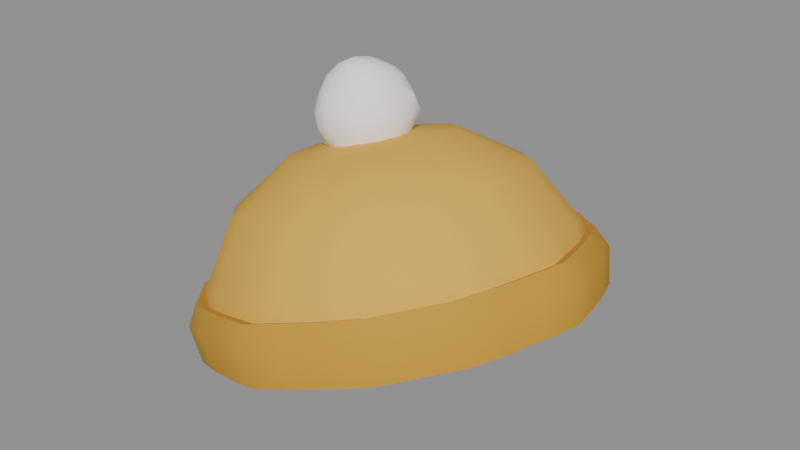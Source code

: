 # Source: hat_beanie.blend  (saved by Blender 5.2.45; exported with 4.5.12 LTS)
import bpy
from mathutils import Matrix  # noqa: F401  (used for matrix-valued properties, if any)

bpy.ops.wm.read_factory_settings(use_empty=True)
scene = bpy.context.scene
scene.name = 'Scene'

# ---- materials (node trees are filled in below, after node groups)
mat_hatmustard = bpy.data.materials.new('HatMustard')
mat_hatmustard.diffuse_color = (0.7605, 0.4508, 0.05448, 1.0)
mat_hatmustarddark = bpy.data.materials.new('HatMustardDark')
mat_hatmustarddark.diffuse_color = (0.5841, 0.3231, 0.02732, 1.0)
mat_nightcapcuff = bpy.data.materials.new('NightcapCuff')
mat_nightcapcuff.diffuse_color = (1.0, 1.0, 1.0, 1.0)

# ---- material node trees
mat_hatmustard.use_nodes = True; mat_hatmustard.node_tree.nodes.clear()
_N = mat_hatmustard.node_tree.nodes; _L = mat_hatmustard.node_tree.links
n0 = _N.new('ShaderNodeBsdfPrincipled'); n0.name = 'Principled BSDF'; n0.location = (-200, 100)
n0.inputs[0].default_value = (0.7605, 0.4508, 0.05448, 1.0)
n0.inputs[2].default_value = 0.95
n0.inputs[10].default_value = 0.005
n0.inputs[13].default_value = 0.35
n1 = _N.new('ShaderNodeOutputMaterial'); n1.name = 'Material Output'; n1.location = (200, 100)
_L.new(n0.outputs[0], n1.inputs[0])
n1.is_active_output = True
mat_hatmustarddark.use_nodes = True; mat_hatmustarddark.node_tree.nodes.clear()
_N = mat_hatmustarddark.node_tree.nodes; _L = mat_hatmustarddark.node_tree.links
n0 = _N.new('ShaderNodeBsdfPrincipled'); n0.name = 'Principled BSDF'; n0.location = (-200, 100)
n0.inputs[0].default_value = (0.5841, 0.3231, 0.02732, 1.0)
n0.inputs[2].default_value = 0.95
n0.inputs[10].default_value = 0.005
n0.inputs[13].default_value = 0.35
n1 = _N.new('ShaderNodeOutputMaterial'); n1.name = 'Material Output'; n1.location = (200, 100)
_L.new(n0.outputs[0], n1.inputs[0])
n1.is_active_output = True
mat_nightcapcuff.use_nodes = True; mat_nightcapcuff.node_tree.nodes.clear()
_N = mat_nightcapcuff.node_tree.nodes; _L = mat_nightcapcuff.node_tree.links
n0 = _N.new('ShaderNodeBsdfPrincipled'); n0.name = 'Principled BSDF'; n0.location = (-200, 100)
n0.inputs[0].default_value = (1.0, 1.0, 1.0, 1.0)
n0.inputs[2].default_value = 0.95
n0.inputs[10].default_value = 0.005
n0.inputs[13].default_value = 0.35
n1 = _N.new('ShaderNodeOutputMaterial'); n1.name = 'Material Output'; n1.location = (200, 100)
_L.new(n0.outputs[0], n1.inputs[0])
n1.is_active_output = True

# ---- meshes
me_hatmesh = bpy.data.meshes.new('HatMesh')
me_hatmesh.from_pydata([(-0.05066, 0.01335, 0.1617), (0.03006, 0.01354, 0.1765), (0.02645, 0.02885, 0.1741), (0.02324, 0.04397, 0.1718), (0.01716, 0.05824, 0.1688), (0.00601, 0.0686, 0.1644), (-0.003907, 0.08025, 0.1603), (-0.01757, 0.0866, 0.1555), (-0.03204, 0.08997, 0.1507), (-0.0467, 0.09374, 0.1458), (-0.06146, 0.0896, 0.1415), (-0.07601, 0.08587, 0.1373), (-0.08983, 0.07917, 0.1335), (-0.1, 0.06727, 0.1313), (-0.1114, 0.05662, 0.1286), (-0.1179, 0.04219, 0.1278), (-0.1214, 0.02699, 0.1279), (-0.1254, 0.01158, 0.1279), (-0.1218, -0.003728, 0.1303), (-0.1186, -0.01884, 0.1326), (-0.1125, -0.03312, 0.1357), (-0.1014, -0.04348, 0.14), (-0.09145, -0.05513, 0.1441), (-0.07779, -0.06148, 0.1489), (-0.06331, -0.06484, 0.1537), (-0.04865, -0.06862, 0.1586), (-0.0339, -0.06447, 0.1629), (-0.01934, -0.06075, 0.1671), (-0.005523, -0.05405, 0.1709), (0.004678, -0.04215, 0.1731), (0.01608, -0.0315, 0.1758), (0.0225, -0.01707, 0.1766), (0.02608, -0.00187, 0.1765), (0.1003, 0.01113, 0.1566), (0.09396, 0.03793, 0.1524), (0.08834, 0.06438, 0.1485), (0.07771, 0.08936, 0.1431), (0.0582, 0.1075, 0.1355), (0.04084, 0.1279, 0.1284), (0.01693, 0.139, 0.12), (-0.008395, 0.1449, 0.1116), (-0.03405, 0.1515, 0.103), (-0.05987, 0.1442, 0.09548), (-0.08535, 0.1377, 0.08804), (-0.1095, 0.126, 0.08143), (-0.1274, 0.1052, 0.07756), (-0.1473, 0.08653, 0.07285), (-0.1586, 0.06128, 0.07141), (-0.1648, 0.03468, 0.07165), (-0.1718, 0.007712, 0.07169), (-0.1655, -0.01908, 0.07588), (-0.1599, -0.04554, 0.07982), (-0.1492, -0.07051, 0.08522), (-0.1297, -0.08865, 0.09282), (-0.1124, -0.109, 0.09994), (-0.08845, -0.1202, 0.1083), (-0.06312, -0.126, 0.1168), (-0.03747, -0.1326, 0.1253), (-0.01165, -0.1254, 0.1328), (0.01383, -0.1189, 0.1403), (0.03801, -0.1071, 0.1469), (0.05587, -0.08632, 0.1508), (0.07582, -0.06769, 0.1555), (0.08706, -0.04244, 0.1569), (0.09331, -0.01583, 0.1567), (0.1522, 0.006846, 0.1102), (0.1443, 0.04034, 0.1049), (0.1372, 0.07341, 0.1), (0.124, 0.1046, 0.09326), (0.09956, 0.1273, 0.08375), (0.07787, 0.1528, 0.07485), (0.04798, 0.1667, 0.06434), (0.01632, 0.174, 0.05382), (-0.01574, 0.1823, 0.04309), (-0.04802, 0.1732, 0.03373), (-0.07986, 0.1651, 0.02443), (-0.1101, 0.1504, 0.01617), (-0.1324, 0.1244, 0.01133), (-0.1574, 0.1011, 0.005439), (-0.1714, 0.06953, 0.003644), (-0.1792, 0.03628, 0.003939), (-0.1879, 0.002575, 0.003994), (-0.18, -0.03092, 0.009231), (-0.173, -0.06399, 0.01416), (-0.1597, -0.09521, 0.0209), (-0.1353, -0.1179, 0.03041), (-0.1136, -0.1434, 0.03931), (-0.08374, -0.1573, 0.04982), (-0.05208, -0.1646, 0.06034), (-0.02002, -0.1729, 0.07107), (0.01226, -0.1638, 0.08043), (0.0441, -0.1557, 0.08973), (0.07434, -0.141, 0.09799), (0.09665, -0.115, 0.1028), (0.1216, -0.09167, 0.1087), (0.1356, -0.06011, 0.1105), (0.1435, -0.02686, 0.1102), (0.1798, 0.002258, 0.05612), (0.1714, 0.03767, 0.05058), (0.164, 0.07262, 0.04537), (0.1499, 0.1056, 0.03825), (0.1242, 0.1296, 0.02819), (0.1012, 0.1565, 0.01879), (0.06962, 0.1712, 0.007678), (0.03616, 0.179, -0.003445), (0.002258, 0.1877, -0.01479), (-0.03186, 0.1781, -0.02468), (-0.06553, 0.1695, -0.03451), (-0.09748, 0.154, -0.04325), (-0.1211, 0.1265, -0.04836), (-0.1474, 0.1019, -0.05459), (-0.1623, 0.06852, -0.05649), (-0.1706, 0.03337, -0.05618), (-0.1798, -0.002258, -0.05612), (-0.1714, -0.03767, -0.05058), (-0.164, -0.07262, -0.04537), (-0.1499, -0.1056, -0.03825), (-0.1242, -0.1296, -0.02819), (-0.1012, -0.1565, -0.01879), (-0.06962, -0.1712, -0.007678), (-0.03616, -0.179, 0.003445), (-0.002258, -0.1877, 0.01479), (0.03186, -0.1781, 0.02468), (0.06553, -0.1695, 0.03451), (0.09748, -0.154, 0.04325), (0.1211, -0.1265, 0.04836), (0.1474, -0.1019, 0.05459), (0.1623, -0.06852, 0.05649), (0.1706, -0.03337, 0.05618), (0.1721, 0.001339, 0.04328), (0.1644, 0.03469, 0.03812), (0.1554, 0.06673, 0.03267), (0.1436, 0.09824, 0.02635), (0.1205, 0.1219, 0.01718), (0.09788, 0.146, 0.0081), (0.06771, 0.1584, -0.002375), (0.03703, 0.1678, -0.01276), (0.005104, 0.1758, -0.02342), (-0.02703, 0.167, -0.03276), (-0.05794, 0.1568, -0.0416), (-0.08841, 0.1436, -0.05006), (-0.1116, 0.119, -0.0553), (-0.1353, 0.09474, -0.06069), (-0.1479, 0.06292, -0.06203), (-0.1576, 0.03064, -0.06242), (-0.1661, -0.002909, -0.0623), (-0.1584, -0.03626, -0.05715), (-0.1495, -0.0683, -0.0517), (-0.1376, -0.09981, -0.04537), (-0.1146, -0.1235, -0.03621), (-0.09192, -0.1475, -0.02713), (-0.06175, -0.16, -0.01665), (-0.03107, -0.1693, -0.006269), (0.000856, -0.1774, 0.004395), (0.03299, -0.1685, 0.01373), (0.0639, -0.1584, 0.02258), (0.09437, -0.1452, 0.03103), (0.1176, -0.1206, 0.03628), (0.1412, -0.09631, 0.04167), (0.1539, -0.06449, 0.04301), (0.1636, -0.03221, 0.04339), (0.1883, 0.001954, 0.05356), (0.1798, 0.03879, 0.04786), (0.1699, 0.07419, 0.04184), (0.1568, 0.109, 0.03485), (0.1313, 0.1351, 0.02473), (0.1063, 0.1617, 0.0147), (0.073, 0.1755, 0.003129), (0.0391, 0.1858, -0.008341), (0.003836, 0.1947, -0.02012), (-0.03166, 0.1849, -0.03043), (-0.06581, 0.1737, -0.0402), (-0.09947, 0.1591, -0.04954), (-0.1251, 0.1319, -0.05534), (-0.1512, 0.1051, -0.06129), (-0.1652, 0.06998, -0.06277), (-0.1759, 0.03432, -0.0632), (-0.1853, -0.002739, -0.06307), (-0.1768, -0.03958, -0.05738), (-0.1669, -0.07498, -0.05136), (-0.1538, -0.1098, -0.04437), (-0.1284, -0.1359, -0.03424), (-0.1033, -0.1625, -0.02421), (-0.07002, -0.1762, -0.01264), (-0.03612, -0.1866, -0.001173), (-0.0008562, -0.1955, 0.01061), (0.03464, -0.1857, 0.02092), (0.06879, -0.1745, 0.03069), (0.1024, -0.1599, 0.04003), (0.1281, -0.1327, 0.04583), (0.1542, -0.1059, 0.05178), (0.1682, -0.07077, 0.05326), (0.1789, -0.03511, 0.05368), (0.1828, 0.004763, 0.08839), (0.1741, 0.04257, 0.08254), (0.1639, 0.0789, 0.07637), (0.1504, 0.1146, 0.06919), (0.1243, 0.1415, 0.0588), (0.09865, 0.1687, 0.04851), (0.06445, 0.1828, 0.03663), (0.02966, 0.1935, 0.02486), (-0.006532, 0.2026, 0.01277), (-0.04296, 0.1925, 0.002189), (-0.07801, 0.181, -0.00784), (-0.1126, 0.1661, -0.01743), (-0.1389, 0.1382, -0.02337), (-0.1657, 0.1107, -0.02949), (-0.18, 0.07458, -0.031), (-0.191, 0.03798, -0.03144), (-0.2006, -5.273e-05, -0.03131), (-0.1919, -0.03786, -0.02546), (-0.1818, -0.07419, -0.01929), (-0.1683, -0.1099, -0.01211), (-0.1422, -0.1367, -0.001723), (-0.1165, -0.164, 0.008571), (-0.08233, -0.1781, 0.02045), (-0.04754, -0.1887, 0.03222), (-0.01135, -0.1979, 0.04431), (0.02508, -0.1878, 0.05489), (0.06013, -0.1763, 0.06492), (0.09468, -0.1614, 0.07451), (0.121, -0.1334, 0.08045), (0.1478, -0.1059, 0.08657), (0.1621, -0.06987, 0.08808), (0.1732, -0.03327, 0.08852), (0.167, 0.00621, 0.1043), (0.1587, 0.04208, 0.0988), (0.1491, 0.07655, 0.09294), (0.1363, 0.1104, 0.08614), (0.1115, 0.1359, 0.07628), (0.08717, 0.1618, 0.06651), (0.05472, 0.1752, 0.05525), (0.02173, 0.1852, 0.04408), (-0.01261, 0.1939, 0.03261), (-0.04717, 0.1844, 0.02257), (-0.08043, 0.1735, 0.01305), (-0.1132, 0.1593, 0.003958), (-0.1382, 0.1328, -0.001684), (-0.1636, 0.1067, -0.007483), (-0.1772, 0.07245, -0.008923), (-0.1877, 0.03773, -0.009335), (-0.1968, 0.001641, -0.009215), (-0.1885, -0.03423, -0.003668), (-0.1789, -0.0687, 0.002193), (-0.1661, -0.1026, 0.008998), (-0.1413, -0.128, 0.01886), (-0.117, -0.1539, 0.02862), (-0.08452, -0.1673, 0.03989), (-0.05152, -0.1774, 0.05106), (-0.01718, -0.186, 0.06253), (0.01737, -0.1765, 0.07257), (0.05063, -0.1656, 0.08208), (0.0834, -0.1514, 0.09118), (0.1084, -0.1249, 0.09682), (0.1338, -0.09882, 0.1026), (0.1474, -0.0646, 0.1041), (0.1579, -0.02988, 0.1045), (0.1518, 0.005607, 0.09437), (0.1443, 0.03818, 0.08934), (0.1355, 0.06948, 0.08401), (0.1239, 0.1003, 0.07784), (0.1014, 0.1234, 0.06888), (0.07928, 0.1469, 0.06001), (0.04982, 0.159, 0.04978), (0.01985, 0.1682, 0.03964), (-0.01133, 0.176, 0.02923), (-0.04272, 0.1674, 0.02011), (-0.07291, 0.1575, 0.01147), (-0.1027, 0.1446, 0.003208), (-0.1254, 0.1205, -0.001915), (-0.1484, 0.09684, -0.007181), (-0.1608, 0.06576, -0.008488), (-0.1703, 0.03423, -0.008863), (-0.1786, 0.001458, -0.008754), (-0.1711, -0.03111, -0.003717), (-0.1623, -0.06242, 0.001606), (-0.1507, -0.09319, 0.007785), (-0.1282, -0.1163, 0.01674), (-0.1061, -0.1398, 0.02561), (-0.07664, -0.152, 0.03584), (-0.04667, -0.1611, 0.04598), (-0.01548, -0.169, 0.05639), (0.0159, -0.1603, 0.06551), (0.0461, -0.1504, 0.07415), (0.07586, -0.1375, 0.08241), (0.09855, -0.1135, 0.08754), (0.1216, -0.08977, 0.0928), (0.134, -0.05869, 0.09411), (0.1435, -0.02716, 0.09448), (-0.07308, 0.01706, 0.2275), (-0.06921, 0.04776, 0.2151), (-0.06472, 0.06089, 0.1989), (-0.05444, 0.05951, 0.1686), (-0.04799, 0.05592, 0.1528), (-0.04182, 0.02626, 0.1377), (-0.04288, 0.01314, 0.1347), (-0.06124, 0.03043, 0.2261), (-0.05305, 0.04614, 0.217), (-0.04668, 0.05694, 0.2051), (-0.03502, 0.05599, 0.1905), (-0.03236, 0.05481, 0.1752), (-0.03083, 0.0538, 0.1616), (-0.03274, 0.04052, 0.1485), (-0.03607, 0.02495, 0.1387), (-0.05458, 0.02613, 0.2264), (-0.04284, 0.0388, 0.2192), (-0.03527, 0.04228, 0.2126), (-0.02478, 0.04359, 0.1986), (-0.01687, 0.04529, 0.1818), (-0.02024, 0.03828, 0.166), (-0.02163, 0.03246, 0.1529), (-0.03126, 0.02271, 0.1414), (-0.05152, 0.02131, 0.2275), (-0.03719, 0.02648, 0.2218), (-0.02562, 0.02436, 0.2119), (-0.01414, 0.02868, 0.2027), (-0.01097, 0.02643, 0.1864), (-0.01179, 0.02067, 0.1692), (-0.01878, 0.02188, 0.1558), (-0.02866, 0.01808, 0.143), (-0.05339, 0.01629, 0.2292), (-0.03748, 0.01217, 0.2271), (-0.02631, 0.003874, 0.2166), (-0.01981, 0.006436, 0.2042), (-0.01076, 0.005463, 0.1872), (-0.01064, 0.007082, 0.169), (-0.01923, 0.008409, 0.1573), (-0.02763, 0.01068, 0.1436), (-0.05884, 0.009574, 0.2308), (-0.04554, -0.002525, 0.2268), (-0.02934, -0.009362, 0.2151), (-0.0234, -0.01209, 0.2009), (-0.02018, -0.01674, 0.1869), (-0.01779, -0.01159, 0.1685), (-0.02365, -0.005238, 0.155), (-0.03034, 0.002664, 0.1435), (-0.06443, 0.00288, 0.2298), (-0.05833, -0.01063, 0.2244), (-0.04761, -0.01759, 0.211), (-0.03856, -0.02898, 0.1952), (-0.03443, -0.0268, 0.1829), (-0.03036, -0.02113, 0.1667), (-0.03123, -0.01686, 0.1503), (-0.03689, -0.002983, 0.142), (-0.07096, 0.0007347, 0.2266), (-0.06992, -0.01444, 0.2161), (-0.06354, -0.02251, 0.2052), (-0.06078, -0.03421, 0.1934), (-0.05444, -0.03566, 0.1764), (-0.04894, -0.02938, 0.1606), (-0.04705, -0.02166, 0.1464), (-0.04594, -0.004929, 0.1393), (-0.07868, 0.003844, 0.2233), (-0.08204, -0.01169, 0.2107), (-0.0811, -0.01837, 0.2005), (-0.07795, -0.02791, 0.1857), (-0.0749, -0.03032, 0.1704), (-0.06659, -0.02498, 0.155), (-0.06033, -0.0161, 0.1444), (-0.05233, -0.003263, 0.1353), (-0.08471, 0.009585, 0.2211), (-0.09111, -0.0004932, 0.2108), (-0.09429, -0.007761, 0.1961), (-0.09652, -0.01459, 0.1785), (-0.09011, -0.01337, 0.164), (-0.08386, -0.01463, 0.1497), (-0.06823, -0.007622, 0.1404), (-0.05572, 0.001274, 0.1325), (-0.08731, 0.01522, 0.2193), (-0.09641, 0.009813, 0.2065), (-0.1029, 0.006453, 0.1927), (-0.09986, 0.003114, 0.1742), (-0.09721, 0.002591, 0.1617), (-0.09295, 0.001916, 0.1476), (-0.07831, 0.00343, 0.1376), (-0.05866, 0.008319, 0.1321), (-0.08762, 0.02095, 0.2174), (-0.09485, 0.02324, 0.2044), (-0.09952, 0.02386, 0.1907), (-0.1022, 0.02357, 0.1774), (-0.09568, 0.02194, 0.159), (-0.08753, 0.02239, 0.1442), (-0.07696, 0.01849, 0.1362), (-0.05832, 0.0161, 0.1324), (-0.08623, 0.02687, 0.2186), (-0.09221, 0.03557, 0.2091), (-0.09297, 0.04355, 0.1913), (-0.09425, 0.04746, 0.1736), (-0.08756, 0.04364, 0.1559), (-0.08123, 0.03983, 0.1453), (-0.06823, 0.03451, 0.138), (-0.05306, 0.02206, 0.1334), (-0.08061, 0.0314, 0.2216), (-0.08124, 0.04576, 0.2106), (-0.0774, 0.0535, 0.1947), (-0.07826, 0.05423, 0.1776), (-0.07429, 0.05734, 0.1634), (-0.06926, 0.05018, 0.1496), (-0.05933, 0.04191, 0.1432), (-0.04745, 0.02543, 0.136), (-0.07112, 0.03218, 0.2246), (-0.05878, 0.06308, 0.1846), (-0.04672, 0.0451, 0.1457)], [], [(0, 1, 2), (0, 2, 3), (0, 3, 4), (0, 4, 5), (0, 5, 6), (0, 6, 7), (0, 7, 8), (0, 8, 9), (0, 9, 10), (0, 10, 11), (0, 11, 12), (0, 12, 13), (0, 13, 14), (0, 14, 15), (0, 15, 16), (0, 16, 17), (0, 17, 18), (0, 18, 19), (0, 19, 20), (0, 20, 21), (0, 21, 22), (0, 22, 23), (0, 23, 24), (0, 24, 25), (0, 25, 26), (0, 26, 27), (0, 27, 28), (0, 28, 29), (0, 29, 30), (0, 30, 31), (0, 31, 32), (0, 32, 1), (1, 33, 34, 2), (2, 34, 35, 3), (3, 35, 36, 4), (4, 36, 37, 5), (5, 37, 38, 6), (6, 38, 39, 7), (7, 39, 40, 8), (8, 40, 41, 9), (9, 41, 42, 10), (10, 42, 43, 11), (11, 43, 44, 12), (12, 44, 45, 13), (13, 45, 46, 14), (14, 46, 47, 15), (15, 47, 48, 16), (16, 48, 49, 17), (17, 49, 50, 18), (18, 50, 51, 19), (19, 51, 52, 20), (20, 52, 53, 21), (21, 53, 54, 22), (22, 54, 55, 23), (23, 55, 56, 24), (24, 56, 57, 25), (25, 57, 58, 26), (26, 58, 59, 27), (27, 59, 60, 28), (28, 60, 61, 29), (29, 61, 62, 30), (30, 62, 63, 31), (31, 63, 64, 32), (32, 64, 33, 1), (33, 65, 66, 34), (34, 66, 67, 35), (35, 67, 68, 36), (36, 68, 69, 37), (37, 69, 70, 38), (38, 70, 71, 39), (39, 71, 72, 40), (40, 72, 73, 41), (41, 73, 74, 42), (42, 74, 75, 43), (43, 75, 76, 44), (44, 76, 77, 45), (45, 77, 78, 46), (46, 78, 79, 47), (47, 79, 80, 48), (48, 80, 81, 49), (49, 81, 82, 50), (50, 82, 83, 51), (51, 83, 84, 52), (52, 84, 85, 53), (53, 85, 86, 54), (54, 86, 87, 55), (55, 87, 88, 56), (56, 88, 89, 57), (57, 89, 90, 58), (58, 90, 91, 59), (59, 91, 92, 60), (60, 92, 93, 61), (61, 93, 94, 62), (62, 94, 95, 63), (63, 95, 96, 64), (64, 96, 65, 33), (65, 97, 98, 66), (66, 98, 99, 67), (67, 99, 100, 68), (68, 100, 101, 69), (69, 101, 102, 70), (70, 102, 103, 71), (71, 103, 104, 72), (72, 104, 105, 73), (73, 105, 106, 74), (74, 106, 107, 75), (75, 107, 108, 76), (76, 108, 109, 77), (77, 109, 110, 78), (78, 110, 111, 79), (79, 111, 112, 80), (80, 112, 113, 81), (81, 113, 114, 82), (82, 114, 115, 83), (83, 115, 116, 84), (84, 116, 117, 85), (85, 117, 118, 86), (86, 118, 119, 87), (87, 119, 120, 88), (88, 120, 121, 89), (89, 121, 122, 90), (90, 122, 123, 91), (91, 123, 124, 92), (92, 124, 125, 93), (93, 125, 126, 94), (94, 126, 127, 95), (95, 127, 128, 96), (96, 128, 97, 65), (129, 130, 162, 161), (130, 131, 163, 162), (131, 132, 164, 163), (132, 133, 165, 164), (133, 134, 166, 165), (134, 135, 167, 166), (135, 136, 168, 167), (136, 137, 169, 168), (137, 138, 170, 169), (138, 139, 171, 170), (139, 140, 172, 171), (140, 141, 173, 172), (141, 142, 174, 173), (142, 143, 175, 174), (143, 144, 176, 175), (144, 145, 177, 176), (145, 146, 178, 177), (146, 147, 179, 178), (147, 148, 180, 179), (148, 149, 181, 180), (149, 150, 182, 181), (150, 151, 183, 182), (151, 152, 184, 183), (152, 153, 185, 184), (153, 154, 186, 185), (154, 155, 187, 186), (155, 156, 188, 187), (156, 157, 189, 188), (157, 158, 190, 189), (158, 159, 191, 190), (159, 160, 192, 191), (160, 129, 161, 192), (161, 162, 194, 193), (162, 163, 195, 194), (163, 164, 196, 195), (164, 165, 197, 196), (165, 166, 198, 197), (166, 167, 199, 198), (167, 168, 200, 199), (168, 169, 201, 200), (169, 170, 202, 201), (170, 171, 203, 202), (171, 172, 204, 203), (172, 173, 205, 204), (173, 174, 206, 205), (174, 175, 207, 206), (175, 176, 208, 207), (176, 177, 209, 208), (177, 178, 210, 209), (178, 179, 211, 210), (179, 180, 212, 211), (180, 181, 213, 212), (181, 182, 214, 213), (182, 183, 215, 214), (183, 184, 216, 215), (184, 185, 217, 216), (185, 186, 218, 217), (186, 187, 219, 218), (187, 188, 220, 219), (188, 189, 221, 220), (189, 190, 222, 221), (190, 191, 223, 222), (191, 192, 224, 223), (192, 161, 193, 224), (193, 194, 226, 225), (194, 195, 227, 226), (195, 196, 228, 227), (196, 197, 229, 228), (197, 198, 230, 229), (198, 199, 231, 230), (199, 200, 232, 231), (200, 201, 233, 232), (201, 202, 234, 233), (202, 203, 235, 234), (203, 204, 236, 235), (204, 205, 237, 236), (205, 206, 238, 237), (206, 207, 239, 238), (207, 208, 240, 239), (208, 209, 241, 240), (209, 210, 242, 241), (210, 211, 243, 242), (211, 212, 244, 243), (212, 213, 245, 244), (213, 214, 246, 245), (214, 215, 247, 246), (215, 216, 248, 247), (216, 217, 249, 248), (217, 218, 250, 249), (218, 219, 251, 250), (219, 220, 252, 251), (220, 221, 253, 252), (221, 222, 254, 253), (222, 223, 255, 254), (223, 224, 256, 255), (224, 193, 225, 256), (225, 226, 258, 257), (226, 227, 259, 258), (227, 228, 260, 259), (228, 229, 261, 260), (229, 230, 262, 261), (230, 231, 263, 262), (231, 232, 264, 263), (232, 233, 265, 264), (233, 234, 266, 265), (234, 235, 267, 266), (235, 236, 268, 267), (236, 237, 269, 268), (237, 238, 270, 269), (238, 239, 271, 270), (239, 240, 272, 271), (240, 241, 273, 272), (241, 242, 274, 273), (242, 243, 275, 274), (243, 244, 276, 275), (244, 245, 277, 276), (245, 246, 278, 277), (246, 247, 279, 278), (247, 248, 280, 279), (248, 249, 281, 280), (249, 250, 282, 281), (250, 251, 283, 282), (251, 252, 284, 283), (252, 253, 285, 284), (253, 254, 286, 285), (254, 255, 287, 286), (255, 256, 288, 287), (256, 225, 257, 288), (291, 290, 297, 298), (402, 293, 301, 302), (401, 291, 298, 299), (400, 289, 296), (294, 402, 302, 303), (292, 401, 299, 300), (290, 400, 296, 297), (295, 294, 303), (293, 292, 300, 301), (299, 298, 306, 307), (296, 289, 304), (303, 302, 310, 311), (300, 299, 307, 308), (297, 296, 304, 305), (295, 303, 311), (301, 300, 308, 309), (298, 297, 305, 306), (302, 301, 309, 310), (305, 304, 312, 313), (295, 311, 319), (309, 308, 316, 317), (306, 305, 313, 314), (310, 309, 317, 318), (307, 306, 314, 315), (304, 289, 312), (311, 310, 318, 319), (308, 307, 315, 316), (318, 317, 325, 326), (315, 314, 322, 323), (312, 289, 320), (319, 318, 326, 327), (316, 315, 323, 324), (313, 312, 320, 321), (295, 319, 327), (317, 316, 324, 325), (314, 313, 321, 322), (324, 323, 331, 332), (321, 320, 328, 329), (295, 327, 335), (325, 324, 332, 333), (322, 321, 329, 330), (326, 325, 333, 334), (323, 322, 330, 331), (320, 289, 328), (327, 326, 334, 335), (330, 329, 337, 338), (334, 333, 341, 342), (331, 330, 338, 339), (328, 289, 336), (335, 334, 342, 343), (332, 331, 339, 340), (329, 328, 336, 337), (295, 335, 343), (333, 332, 340, 341), (336, 289, 344), (343, 342, 350, 351), (340, 339, 347, 348), (337, 336, 344, 345), (295, 343, 351), (341, 340, 348, 349), (338, 337, 345, 346), (342, 341, 349, 350), (339, 338, 346, 347), (295, 351, 359), (349, 348, 356, 357), (346, 345, 353, 354), (350, 349, 357, 358), (347, 346, 354, 355), (344, 289, 352), (351, 350, 358, 359), (348, 347, 355, 356), (345, 344, 352, 353), (358, 357, 365, 366), (355, 354, 362, 363), (352, 289, 360), (359, 358, 366, 367), (356, 355, 363, 364), (353, 352, 360, 361), (295, 359, 367), (357, 356, 364, 365), (354, 353, 361, 362), (364, 363, 371, 372), (361, 360, 368, 369), (295, 367, 375), (365, 364, 372, 373), (362, 361, 369, 370), (366, 365, 373, 374), (363, 362, 370, 371), (360, 289, 368), (367, 366, 374, 375), (370, 369, 377, 378), (374, 373, 381, 382), (371, 370, 378, 379), (368, 289, 376), (375, 374, 382, 383), (372, 371, 379, 380), (369, 368, 376, 377), (295, 375, 383), (373, 372, 380, 381), (376, 289, 384), (383, 382, 390, 391), (380, 379, 387, 388), (377, 376, 384, 385), (295, 383, 391), (381, 380, 388, 389), (378, 377, 385, 386), (382, 381, 389, 390), (379, 378, 386, 387), (389, 388, 396, 397), (386, 385, 393, 394), (390, 389, 397, 398), (387, 386, 394, 395), (384, 289, 392), (391, 390, 398, 399), (388, 387, 395, 396), (385, 384, 392, 393), (295, 391, 399), (395, 394, 291, 401), (392, 289, 400), (399, 398, 402, 294), (396, 395, 401, 292), (393, 392, 400, 290), (295, 399, 294), (397, 396, 292, 293), (394, 393, 290, 291), (398, 397, 293, 402)])
me_hatmesh.polygons.foreach_set('use_smooth', [True] * 382)
me_hatmesh.polygons.foreach_set('material_index', [0, 0, 0, 0, 0, 0, 0, 0, 0, 0, 0, 0, 0, 0, 0, 0, 0, 0, 0, 0, 0, 0, 0, 0, 0, 0, 0, 0, 0, 0, 0, 0, 0, 0, 0, 0, 0, 0, 0, 0, 0, 0, 0, 0, 0, 0, 0, 0, 0, 0, 0, 0, 0, 0, 0, 0, 0, 0, 0, 0, 0, 0, 0, 0, 0, 0, 0, 0, 0, 0, 0, 0, 0, 0, 0, 0, 0, 0, 0, 0, 0, 0, 0, 0, 0, 0, 0, 0, 0, 0, 0, 0, 0, 0, 0, 0, 0, 0, 0, 0, 0, 0, 0, 0, 0, 0, 0, 0, 0, 0, 0, 0, 0, 0, 0, 0, 0, 0, 0, 0, 0, 0, 0, 0, 0, 0, 0, 0, 1, 1, 1, 1, 1, 1, 1, 1, 1, 1, 1, 1, 1, 1, 1, 1, 1, 1, 1, 1, 1, 1, 1, 1, 1, 1, 1, 1, 1, 1, 1, 1, 1, 1, 1, 1, 1, 1, 1, 1, 1, 1, 1, 1, 1, 1, 1, 1, 1, 1, 1, 1, 1, 1, 1, 1, 1, 1, 1, 1, 1, 1, 1, 1, 1, 1, 1, 1, 1, 1, 1, 1, 1, 1, 1, 1, 1, 1, 1, 1, 1, 1, 1, 1, 1, 1, 1, 1, 1, 1, 1, 1, 1, 1, 1, 1, 1, 1, 1, 1, 1, 1, 1, 1, 1, 1, 1, 1, 1, 1, 1, 1, 1, 1, 1, 1, 1, 1, 1, 1, 1, 1, 1, 1, 1, 1, 1, 1, 2, 2, 2, 2, 2, 2, 2, 2, 2, 2, 2, 2, 2, 2, 2, 2, 2, 2, 2, 2, 2, 2, 2, 2, 2, 2, 2, 2, 2, 2, 2, 2, 2, 2, 2, 2, 2, 2, 2, 2, 2, 2, 2, 2, 2, 2, 2, 2, 2, 2, 2, 2, 2, 2, 2, 2, 2, 2, 2, 2, 2, 2, 2, 2, 2, 2, 2, 2, 2, 2, 2, 2, 2, 2, 2, 2, 2, 2, 2, 2, 2, 2, 2, 2, 2, 2, 2, 2, 2, 2, 2, 2, 2, 2, 2, 2, 2, 2, 2, 2, 2, 2, 2, 2, 2, 2, 2, 2, 2, 2, 2, 2, 2, 2, 2, 2, 2, 2, 2, 2, 2, 2, 2, 2, 2, 2])
_k = set([(161, 162), (161, 192), (162, 163), (163, 164), (164, 165), (165, 166), (166, 167), (167, 168), (168, 169), (169, 170), (170, 171), (171, 172), (172, 173), (173, 174), (174, 175), (175, 176), (176, 177), (177, 178), (178, 179), (179, 180), (180, 181), (181, 182), (182, 183), (183, 184), (184, 185), (185, 186), (186, 187), (187, 188), (188, 189), (189, 190), (190, 191), (191, 192), (225, 226), (225, 256), (226, 227), (227, 228), (228, 229), (229, 230), (230, 231), (231, 232), (232, 233), (233, 234), (234, 235), (235, 236), (236, 237), (237, 238), (238, 239), (239, 240), (240, 241), (241, 242), (242, 243), (243, 244), (244, 245), (245, 246), (246, 247), (247, 248), (248, 249), (249, 250), (250, 251), (251, 252), (252, 253), (253, 254), (254, 255), (255, 256)])
me_hatmesh.attributes.new('sharp_edge', 'BOOLEAN', 'EDGE').data.foreach_set('value', [ (min(e.vertices), max(e.vertices)) in _k for e in me_hatmesh.edges])
me_hatmesh.materials.append(mat_hatmustard)
me_hatmesh.materials.append(mat_hatmustarddark)
me_hatmesh.materials.append(mat_nightcapcuff)
me_hatmesh.update()

# ---- objects
ob_hat = bpy.data.objects.new('Hat', None)
ob_hatmesh = bpy.data.objects.new('HatMesh', me_hatmesh)

# ---- transforms, parenting, visibility, modifiers, constraints
ob_hat.location = (0.0, 0.0, 0.0)
ob_hat.empty_display_size = 0.2
ob_hatmesh.parent = ob_hat
ob_hatmesh.location = (-0.03253, 0.01832, 0.2585)

# ---- collection membership
scene.collection.objects.link(ob_hat)
scene.collection.objects.link(ob_hatmesh)

# ---- scene / render settings (as saved in the file)
scene.frame_start = 1; scene.frame_end = 250; scene.frame_set(1)
scene.render.engine = 'BLENDER_EEVEE_NEXT'
scene.render.bake_bias = 0.0
scene.render.bake_samples = 0
scene.render.compositor_device = 'GPU'
scene.eevee.use_volume_custom_range = False
scene.eevee.fast_gi_thickness_near = 0.1
scene.eevee.fast_gi_thickness_far = 0.0
scene.eevee.ray_tracing_options.screen_trace_thickness = 0.1
bpy.context.view_layer.update()

# ---- added for rendering (the .blend has no active camera and no usable light): camera, sun + grey world if the file has none
cam_auto = bpy.data.cameras.new('AutoCamera')
cam_auto.lens = 50.0
cam_auto.sensor_width = 36.0
cam_auto.clip_end = 1000.0
ob_auto_camera = bpy.data.objects.new('AutoCamera', cam_auto)
scene.collection.objects.link(ob_auto_camera)
ob_auto_camera.location = (0.545005, -0.679786, 0.809205)
ob_auto_camera.rotation_euler = (1.09748, -7.21219e-08, 0.694738)
scene.camera = ob_auto_camera
light_auto_sun = bpy.data.lights.new('AutoSun', 'SUN')
light_auto_sun.energy = 3.0
light_auto_sun.angle = 0.0523599
ob_auto_sun = bpy.data.objects.new('AutoSun', light_auto_sun)
scene.collection.objects.link(ob_auto_sun)
ob_auto_sun.rotation_euler = (0.872665, 0.174533, 0.523599)
if scene.world is None:
    world_auto = bpy.data.worlds.new('AutoWorld')
    world_auto.color = (0.3, 0.3, 0.3)
    scene.world = world_auto
bpy.context.view_layer.update()
